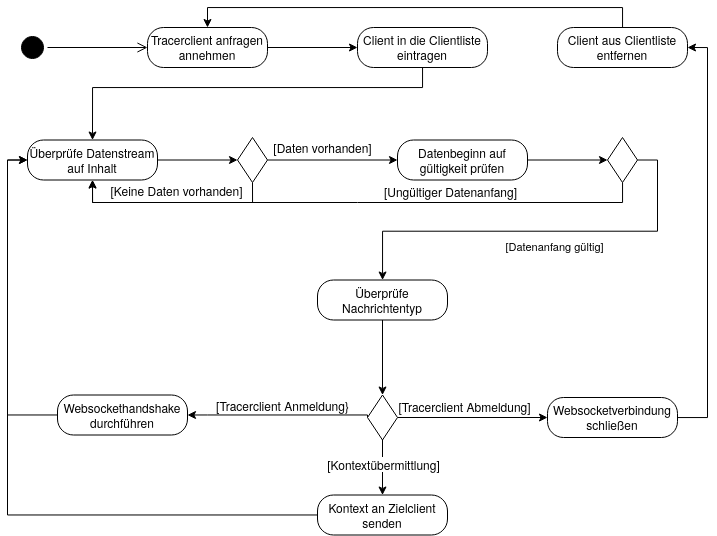

The diagram above was exported from draw.io. Its source (the exported page's mxGraphModel, read from the mxfile embedded in the PNG):
<mxGraphModel dx="948" dy="608" grid="1" gridSize="10" guides="1" tooltips="1" connect="1" arrows="1" fold="1" page="1" pageScale="1" pageWidth="850" pageHeight="1100" math="0" shadow="0">
  <root>
    <mxCell id="0" />
    <mxCell id="1" parent="0" />
    <mxCell id="t4pR-jSstoltur0TODql-68" value="" style="ellipse;html=1;shape=startState;fillColor=#000000;strokeColor=#000000;" vertex="1" parent="1">
      <mxGeometry x="60" y="48" width="30" height="30" as="geometry" />
    </mxCell>
    <mxCell id="t4pR-jSstoltur0TODql-69" value="" style="edgeStyle=orthogonalEdgeStyle;html=1;verticalAlign=bottom;endArrow=open;endSize=8;strokeColor=#000000;entryX=0;entryY=0.5;entryDx=0;entryDy=0;" edge="1" parent="1" source="t4pR-jSstoltur0TODql-68" target="t4pR-jSstoltur0TODql-71">
      <mxGeometry relative="1" as="geometry">
        <mxPoint x="170" y="63" as="targetPoint" />
      </mxGeometry>
    </mxCell>
    <mxCell id="t4pR-jSstoltur0TODql-70" value="" style="edgeStyle=orthogonalEdgeStyle;rounded=0;orthogonalLoop=1;jettySize=auto;html=1;strokeColor=#000000;" edge="1" parent="1" source="t4pR-jSstoltur0TODql-71" target="t4pR-jSstoltur0TODql-72">
      <mxGeometry relative="1" as="geometry" />
    </mxCell>
    <mxCell id="t4pR-jSstoltur0TODql-71" value="Tracerclient anfragen annehmen" style="rounded=1;whiteSpace=wrap;html=1;arcSize=40;" vertex="1" parent="1">
      <mxGeometry x="190" y="43" width="120" height="40" as="geometry" />
    </mxCell>
    <mxCell id="t4pR-jSstoltur0TODql-81" value="" style="edgeStyle=orthogonalEdgeStyle;rounded=0;orthogonalLoop=1;jettySize=auto;html=1;strokeColor=#000000;entryX=0.5;entryY=0;entryDx=0;entryDy=0;" edge="1" parent="1" source="t4pR-jSstoltur0TODql-72" target="t4pR-jSstoltur0TODql-74">
      <mxGeometry relative="1" as="geometry">
        <Array as="points">
          <mxPoint x="465" y="103" />
          <mxPoint x="135" y="103" />
        </Array>
      </mxGeometry>
    </mxCell>
    <mxCell id="t4pR-jSstoltur0TODql-72" value="Client in die Clientliste eintragen" style="rounded=1;whiteSpace=wrap;html=1;arcSize=40;" vertex="1" parent="1">
      <mxGeometry x="400" y="43" width="130" height="40" as="geometry" />
    </mxCell>
    <mxCell id="t4pR-jSstoltur0TODql-73" value="" style="edgeStyle=orthogonalEdgeStyle;rounded=0;orthogonalLoop=1;jettySize=auto;html=1;strokeColor=#000000;entryX=0;entryY=0.5;entryDx=0;entryDy=0;" edge="1" parent="1" source="t4pR-jSstoltur0TODql-74" target="t4pR-jSstoltur0TODql-76">
      <mxGeometry relative="1" as="geometry">
        <mxPoint x="280" y="175.5" as="targetPoint" />
      </mxGeometry>
    </mxCell>
    <mxCell id="t4pR-jSstoltur0TODql-74" value="Überprüfe Datenstream auf Inhalt" style="rounded=1;whiteSpace=wrap;html=1;arcSize=40;" vertex="1" parent="1">
      <mxGeometry x="70" y="155.5" width="130" height="40" as="geometry" />
    </mxCell>
    <mxCell id="t4pR-jSstoltur0TODql-75" value="" style="edgeStyle=orthogonalEdgeStyle;rounded=0;orthogonalLoop=1;jettySize=auto;html=1;strokeColor=#000000;entryX=0;entryY=0.5;entryDx=0;entryDy=0;" edge="1" parent="1" source="t4pR-jSstoltur0TODql-76" target="t4pR-jSstoltur0TODql-79">
      <mxGeometry relative="1" as="geometry">
        <mxPoint x="460" y="175.5" as="targetPoint" />
      </mxGeometry>
    </mxCell>
    <mxCell id="t4pR-jSstoltur0TODql-83" value="" style="edgeStyle=orthogonalEdgeStyle;rounded=0;orthogonalLoop=1;jettySize=auto;html=1;strokeColor=#000000;entryX=0.5;entryY=1;entryDx=0;entryDy=0;exitX=0.5;exitY=1;exitDx=0;exitDy=0;" edge="1" parent="1" source="t4pR-jSstoltur0TODql-76" target="t4pR-jSstoltur0TODql-74">
      <mxGeometry relative="1" as="geometry">
        <mxPoint x="275" y="278" as="targetPoint" />
      </mxGeometry>
    </mxCell>
    <mxCell id="t4pR-jSstoltur0TODql-76" value="" style="rhombus;whiteSpace=wrap;html=1;strokeColor=#000000;fillColor=#FFFFFF;" vertex="1" parent="1">
      <mxGeometry x="280" y="153" width="30" height="45" as="geometry" />
    </mxCell>
    <mxCell id="t4pR-jSstoltur0TODql-77" value="[Daten vorhanden]" style="text;html=1;align=center;verticalAlign=middle;resizable=0;points=[];autosize=1;" vertex="1" parent="1">
      <mxGeometry x="310" y="153" width="110" height="20" as="geometry" />
    </mxCell>
    <mxCell id="t4pR-jSstoltur0TODql-78" value="" style="edgeStyle=orthogonalEdgeStyle;rounded=0;orthogonalLoop=1;jettySize=auto;html=1;strokeColor=#000000;" edge="1" parent="1" source="t4pR-jSstoltur0TODql-79" target="t4pR-jSstoltur0TODql-80">
      <mxGeometry relative="1" as="geometry" />
    </mxCell>
    <mxCell id="t4pR-jSstoltur0TODql-79" value="Datenbeginn auf gültigkeit prüfen" style="rounded=1;whiteSpace=wrap;html=1;arcSize=40;" vertex="1" parent="1">
      <mxGeometry x="440" y="155.5" width="130" height="40" as="geometry" />
    </mxCell>
    <mxCell id="t4pR-jSstoltur0TODql-101" value="" style="edgeStyle=orthogonalEdgeStyle;rounded=0;orthogonalLoop=1;jettySize=auto;html=1;strokeColor=#000000;entryX=0.5;entryY=1;entryDx=0;entryDy=0;" edge="1" parent="1" source="t4pR-jSstoltur0TODql-80" target="t4pR-jSstoltur0TODql-74">
      <mxGeometry relative="1" as="geometry">
        <mxPoint x="665" y="278" as="targetPoint" />
        <Array as="points">
          <mxPoint x="665" y="218" />
          <mxPoint x="135" y="218" />
        </Array>
      </mxGeometry>
    </mxCell>
    <mxCell id="t4pR-jSstoltur0TODql-80" value="" style="rhombus;whiteSpace=wrap;html=1;strokeColor=#000000;fillColor=#FFFFFF;" vertex="1" parent="1">
      <mxGeometry x="650" y="153" width="30" height="45" as="geometry" />
    </mxCell>
    <mxCell id="t4pR-jSstoltur0TODql-84" value="[Keine Daten vorhanden]" style="text;html=1;align=center;verticalAlign=middle;resizable=0;points=[];labelBackgroundColor=#ffffff;" vertex="1" connectable="0" parent="1">
      <mxGeometry x="200.00058823529366" y="213" as="geometry">
        <mxPoint x="18" y="-8.03" as="offset" />
      </mxGeometry>
    </mxCell>
    <mxCell id="t4pR-jSstoltur0TODql-86" value="[Datenanfang gültig]" style="edgeStyle=orthogonalEdgeStyle;rounded=0;orthogonalLoop=1;jettySize=auto;html=1;strokeColor=#000000;exitX=1;exitY=0.5;exitDx=0;exitDy=0;" edge="1" parent="1" source="t4pR-jSstoltur0TODql-80" target="t4pR-jSstoltur0TODql-89">
      <mxGeometry x="-0.0667" y="15" relative="1" as="geometry">
        <mxPoint as="offset" />
        <mxPoint x="210" y="315.5" as="sourcePoint" />
      </mxGeometry>
    </mxCell>
    <mxCell id="t4pR-jSstoltur0TODql-88" value="" style="edgeStyle=orthogonalEdgeStyle;rounded=0;orthogonalLoop=1;jettySize=auto;html=1;strokeColor=#000000;entryX=0.5;entryY=0;entryDx=0;entryDy=0;" edge="1" parent="1" source="t4pR-jSstoltur0TODql-89" target="t4pR-jSstoltur0TODql-95">
      <mxGeometry relative="1" as="geometry">
        <mxPoint x="425" y="415.5" as="targetPoint" />
      </mxGeometry>
    </mxCell>
    <mxCell id="t4pR-jSstoltur0TODql-89" value="Überprüfe Nachrichtentyp" style="rounded=1;whiteSpace=wrap;html=1;arcSize=40;" vertex="1" parent="1">
      <mxGeometry x="360" y="295.5" width="130" height="40" as="geometry" />
    </mxCell>
    <mxCell id="t4pR-jSstoltur0TODql-90" value="" style="edgeStyle=orthogonalEdgeStyle;rounded=0;orthogonalLoop=1;jettySize=auto;html=1;strokeColor=#000000;exitX=0;exitY=0.5;exitDx=0;exitDy=0;" edge="1" parent="1" source="t4pR-jSstoltur0TODql-95">
      <mxGeometry relative="1" as="geometry">
        <mxPoint x="230" y="430.5" as="targetPoint" />
        <Array as="points">
          <mxPoint x="410" y="430.5" />
          <mxPoint x="250" y="430.5" />
        </Array>
      </mxGeometry>
    </mxCell>
    <mxCell id="t4pR-jSstoltur0TODql-91" value="" style="edgeStyle=orthogonalEdgeStyle;rounded=0;orthogonalLoop=1;jettySize=auto;html=1;strokeColor=#000000;entryX=0;entryY=0.5;entryDx=0;entryDy=0;" edge="1" parent="1" source="t4pR-jSstoltur0TODql-95" target="t4pR-jSstoltur0TODql-97">
      <mxGeometry relative="1" as="geometry">
        <mxPoint x="650" y="432.5" as="targetPoint" />
      </mxGeometry>
    </mxCell>
    <mxCell id="t4pR-jSstoltur0TODql-92" value="[Tracerclient Abmeldung]" style="text;html=1;align=center;verticalAlign=middle;resizable=0;points=[];labelBackgroundColor=#ffffff;" vertex="1" connectable="0" parent="t4pR-jSstoltur0TODql-91">
      <mxGeometry x="0.1141" y="3" relative="1" as="geometry">
        <mxPoint x="-16.75" y="-9.03" as="offset" />
      </mxGeometry>
    </mxCell>
    <mxCell id="t4pR-jSstoltur0TODql-93" value="" style="edgeStyle=orthogonalEdgeStyle;rounded=0;orthogonalLoop=1;jettySize=auto;html=1;strokeColor=#000000;entryX=0.5;entryY=0;entryDx=0;entryDy=0;" edge="1" parent="1" source="t4pR-jSstoltur0TODql-95" target="t4pR-jSstoltur0TODql-99">
      <mxGeometry relative="1" as="geometry">
        <mxPoint x="425" y="550.5" as="targetPoint" />
      </mxGeometry>
    </mxCell>
    <mxCell id="t4pR-jSstoltur0TODql-94" value="[Kontextübermittlung]" style="text;html=1;align=center;verticalAlign=middle;resizable=0;points=[];labelBackgroundColor=#ffffff;" vertex="1" connectable="0" parent="t4pR-jSstoltur0TODql-93">
      <mxGeometry x="-0.1492" y="-3" relative="1" as="geometry">
        <mxPoint x="3" as="offset" />
      </mxGeometry>
    </mxCell>
    <mxCell id="t4pR-jSstoltur0TODql-95" value="" style="rhombus;whiteSpace=wrap;html=1;strokeColor=#000000;fillColor=#FFFFFF;" vertex="1" parent="1">
      <mxGeometry x="410" y="410.5" width="30" height="45" as="geometry" />
    </mxCell>
    <mxCell id="t4pR-jSstoltur0TODql-96" value="[Tracerclient Anmeldung}" style="text;html=1;align=center;verticalAlign=middle;resizable=0;points=[];autosize=1;" vertex="1" parent="1">
      <mxGeometry x="250" y="410.5" width="150" height="20" as="geometry" />
    </mxCell>
    <mxCell id="t4pR-jSstoltur0TODql-105" value="" style="edgeStyle=orthogonalEdgeStyle;rounded=0;orthogonalLoop=1;jettySize=auto;html=1;strokeColor=#000000;entryX=1;entryY=0.5;entryDx=0;entryDy=0;" edge="1" parent="1" source="t4pR-jSstoltur0TODql-97" target="t4pR-jSstoltur0TODql-103">
      <mxGeometry relative="1" as="geometry">
        <mxPoint x="800" y="433" as="targetPoint" />
        <Array as="points">
          <mxPoint x="750" y="433" />
          <mxPoint x="750" y="63" />
        </Array>
      </mxGeometry>
    </mxCell>
    <mxCell id="t4pR-jSstoltur0TODql-97" value="Websocketverbindung schließen" style="rounded=1;whiteSpace=wrap;html=1;arcSize=40;" vertex="1" parent="1">
      <mxGeometry x="590" y="413" width="130" height="40" as="geometry" />
    </mxCell>
    <mxCell id="t4pR-jSstoltur0TODql-110" value="" style="edgeStyle=orthogonalEdgeStyle;rounded=0;orthogonalLoop=1;jettySize=auto;html=1;strokeColor=#000000;entryX=0;entryY=0.5;entryDx=0;entryDy=0;" edge="1" parent="1" source="t4pR-jSstoltur0TODql-98" target="t4pR-jSstoltur0TODql-74">
      <mxGeometry relative="1" as="geometry">
        <mxPoint x="20" y="430.5" as="targetPoint" />
        <Array as="points">
          <mxPoint x="50" y="431" />
          <mxPoint x="50" y="175" />
        </Array>
      </mxGeometry>
    </mxCell>
    <mxCell id="t4pR-jSstoltur0TODql-98" value="Websockethandshake durchführen" style="rounded=1;whiteSpace=wrap;html=1;arcSize=40;" vertex="1" parent="1">
      <mxGeometry x="100" y="410.5" width="130" height="40" as="geometry" />
    </mxCell>
    <mxCell id="t4pR-jSstoltur0TODql-108" value="" style="edgeStyle=orthogonalEdgeStyle;rounded=0;orthogonalLoop=1;jettySize=auto;html=1;strokeColor=#000000;entryX=0;entryY=0.5;entryDx=0;entryDy=0;" edge="1" parent="1" source="t4pR-jSstoltur0TODql-99" target="t4pR-jSstoltur0TODql-74">
      <mxGeometry relative="1" as="geometry">
        <mxPoint x="280" y="530.5" as="targetPoint" />
      </mxGeometry>
    </mxCell>
    <mxCell id="t4pR-jSstoltur0TODql-99" value="Kontext an Zielclient senden " style="rounded=1;whiteSpace=wrap;html=1;arcSize=40;" vertex="1" parent="1">
      <mxGeometry x="360" y="510.5" width="130" height="40" as="geometry" />
    </mxCell>
    <mxCell id="t4pR-jSstoltur0TODql-102" value="[Ungültiger Datenanfang]" style="text;html=1;align=center;verticalAlign=middle;resizable=0;points=[];labelBackgroundColor=#ffffff;" vertex="1" connectable="0" parent="1">
      <mxGeometry x="358" y="217" as="geometry">
        <mxPoint x="134.17" y="-11.02" as="offset" />
      </mxGeometry>
    </mxCell>
    <mxCell id="t4pR-jSstoltur0TODql-106" value="" style="edgeStyle=orthogonalEdgeStyle;rounded=0;orthogonalLoop=1;jettySize=auto;html=1;strokeColor=#000000;entryX=0.5;entryY=0;entryDx=0;entryDy=0;" edge="1" parent="1" source="t4pR-jSstoltur0TODql-103" target="t4pR-jSstoltur0TODql-71">
      <mxGeometry relative="1" as="geometry">
        <Array as="points">
          <mxPoint x="665" y="23" />
          <mxPoint x="250" y="23" />
        </Array>
      </mxGeometry>
    </mxCell>
    <mxCell id="t4pR-jSstoltur0TODql-103" value="Client aus Clientliste entfernen" style="rounded=1;whiteSpace=wrap;html=1;arcSize=40;" vertex="1" parent="1">
      <mxGeometry x="600" y="43" width="130" height="40" as="geometry" />
    </mxCell>
  </root>
</mxGraphModel>